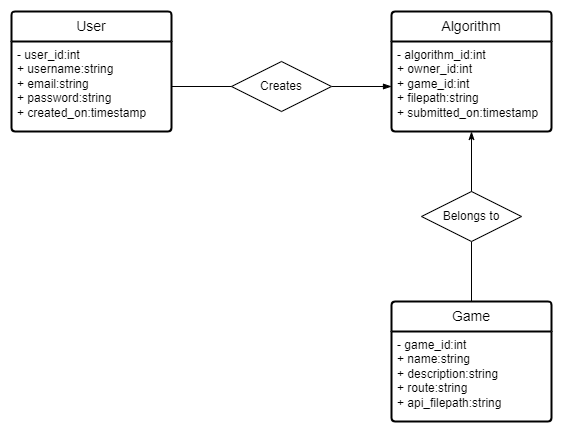

The diagram above was exported from draw.io. Its source (the exported page's mxGraphModel, read from the mxfile embedded in the PNG):
<mxGraphModel dx="989" dy="556" grid="1" gridSize="10" guides="1" tooltips="1" connect="1" arrows="1" fold="1" page="1" pageScale="1" pageWidth="850" pageHeight="1100" math="0" shadow="0" extFonts="Permanent Marker^https://fonts.googleapis.com/css?family=Permanent+Marker">
  <root>
    <mxCell id="0" />
    <mxCell id="1" parent="0" />
    <mxCell id="p_RV0Lv4XqOoIskNpqiq-5" value="User" style="swimlane;childLayout=stackLayout;horizontal=1;startSize=30;horizontalStack=0;rounded=1;fontSize=14;fontStyle=0;strokeWidth=2;resizeParent=0;resizeLast=1;shadow=0;dashed=0;align=center;arcSize=4;whiteSpace=wrap;html=1;" vertex="1" parent="1">
      <mxGeometry x="130" y="120" width="160" height="120" as="geometry" />
    </mxCell>
    <mxCell id="p_RV0Lv4XqOoIskNpqiq-6" value="- user_id:int&lt;br&gt;+ username:string&lt;br&gt;+ email:string&lt;br&gt;+ password:string&lt;br&gt;+ created_on:timestamp" style="align=left;strokeColor=none;fillColor=none;spacingLeft=4;fontSize=12;verticalAlign=top;resizable=0;rotatable=0;part=1;html=1;" vertex="1" parent="p_RV0Lv4XqOoIskNpqiq-5">
      <mxGeometry y="30" width="160" height="90" as="geometry" />
    </mxCell>
    <mxCell id="p_RV0Lv4XqOoIskNpqiq-7" value="Algorithm" style="swimlane;childLayout=stackLayout;horizontal=1;startSize=30;horizontalStack=0;rounded=1;fontSize=14;fontStyle=0;strokeWidth=2;resizeParent=0;resizeLast=1;shadow=0;dashed=0;align=center;arcSize=4;whiteSpace=wrap;html=1;" vertex="1" parent="1">
      <mxGeometry x="510" y="120" width="160" height="120" as="geometry" />
    </mxCell>
    <mxCell id="p_RV0Lv4XqOoIskNpqiq-8" value="- algorithm_id:int&lt;br&gt;+ owner_id:int&lt;br&gt;+ game_id:int&lt;br&gt;+ filepath:string&lt;br&gt;+ submitted_on:timestamp" style="align=left;strokeColor=none;fillColor=none;spacingLeft=4;fontSize=12;verticalAlign=top;resizable=0;rotatable=0;part=1;html=1;" vertex="1" parent="p_RV0Lv4XqOoIskNpqiq-7">
      <mxGeometry y="30" width="160" height="90" as="geometry" />
    </mxCell>
    <mxCell id="p_RV0Lv4XqOoIskNpqiq-9" value="Game" style="swimlane;childLayout=stackLayout;horizontal=1;startSize=30;horizontalStack=0;rounded=1;fontSize=14;fontStyle=0;strokeWidth=2;resizeParent=0;resizeLast=1;shadow=0;dashed=0;align=center;arcSize=4;whiteSpace=wrap;html=1;" vertex="1" parent="1">
      <mxGeometry x="510" y="410" width="160" height="120" as="geometry" />
    </mxCell>
    <mxCell id="p_RV0Lv4XqOoIskNpqiq-10" value="- game_id:int&lt;br&gt;+ name:string&lt;br&gt;+ description:string&lt;br&gt;+ route:string&lt;br&gt;+ api_filepath:string" style="align=left;strokeColor=none;fillColor=none;spacingLeft=4;fontSize=12;verticalAlign=top;resizable=0;rotatable=0;part=1;html=1;" vertex="1" parent="p_RV0Lv4XqOoIskNpqiq-9">
      <mxGeometry y="30" width="160" height="90" as="geometry" />
    </mxCell>
    <mxCell id="p_RV0Lv4XqOoIskNpqiq-16" style="edgeStyle=orthogonalEdgeStyle;rounded=0;orthogonalLoop=1;jettySize=auto;html=1;entryX=0;entryY=0.5;entryDx=0;entryDy=0;endArrow=blockThin;endFill=1;" edge="1" parent="1" source="p_RV0Lv4XqOoIskNpqiq-14" target="p_RV0Lv4XqOoIskNpqiq-8">
      <mxGeometry relative="1" as="geometry" />
    </mxCell>
    <mxCell id="p_RV0Lv4XqOoIskNpqiq-14" value="Creates" style="shape=rhombus;html=1;dashed=0;whiteSpace=wrap;perimeter=rhombusPerimeter;" vertex="1" parent="1">
      <mxGeometry x="350" y="170" width="100" height="50" as="geometry" />
    </mxCell>
    <mxCell id="p_RV0Lv4XqOoIskNpqiq-15" style="edgeStyle=orthogonalEdgeStyle;rounded=0;orthogonalLoop=1;jettySize=auto;html=1;entryX=0;entryY=0.5;entryDx=0;entryDy=0;endArrow=none;endFill=0;" edge="1" parent="1" source="p_RV0Lv4XqOoIskNpqiq-6" target="p_RV0Lv4XqOoIskNpqiq-14">
      <mxGeometry relative="1" as="geometry" />
    </mxCell>
    <mxCell id="p_RV0Lv4XqOoIskNpqiq-19" style="edgeStyle=orthogonalEdgeStyle;rounded=0;orthogonalLoop=1;jettySize=auto;html=1;entryX=0.5;entryY=0;entryDx=0;entryDy=0;endArrow=none;endFill=0;" edge="1" parent="1" source="p_RV0Lv4XqOoIskNpqiq-17" target="p_RV0Lv4XqOoIskNpqiq-9">
      <mxGeometry relative="1" as="geometry" />
    </mxCell>
    <mxCell id="p_RV0Lv4XqOoIskNpqiq-17" value="Belongs to" style="shape=rhombus;html=1;dashed=0;whiteSpace=wrap;perimeter=rhombusPerimeter;" vertex="1" parent="1">
      <mxGeometry x="540" y="300" width="100" height="50" as="geometry" />
    </mxCell>
    <mxCell id="p_RV0Lv4XqOoIskNpqiq-18" style="edgeStyle=orthogonalEdgeStyle;rounded=0;orthogonalLoop=1;jettySize=auto;html=1;entryX=0.5;entryY=0;entryDx=0;entryDy=0;endArrow=none;endFill=0;startArrow=classicThin;startFill=1;" edge="1" parent="1" source="p_RV0Lv4XqOoIskNpqiq-8" target="p_RV0Lv4XqOoIskNpqiq-17">
      <mxGeometry relative="1" as="geometry" />
    </mxCell>
  </root>
</mxGraphModel>